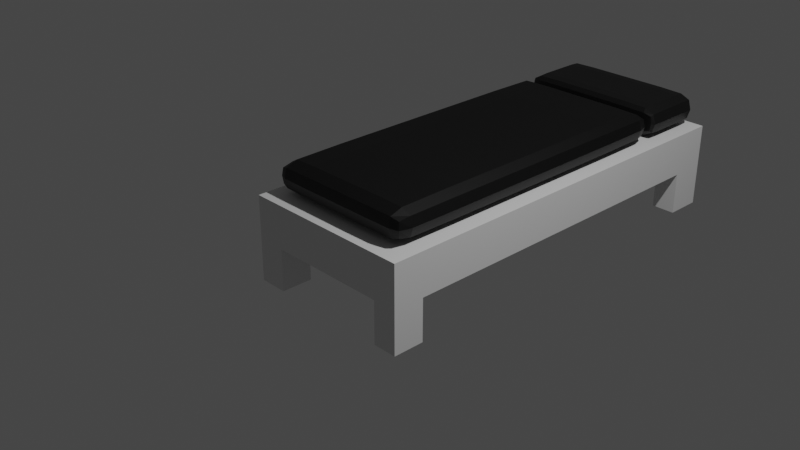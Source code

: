 # Source: Bed.blend  (saved by Blender 3.1.7; exported with 4.5.12 LTS)
import bpy
from mathutils import Matrix  # noqa: F401  (used for matrix-valued properties, if any)

bpy.ops.wm.read_factory_settings(use_empty=True)
scene = bpy.context.scene
scene.name = 'Scene'

# ---- collections
col_collection = bpy.data.collections.new('Collection'); scene.collection.children.link(col_collection)

# ---- materials (node trees are filled in below, after node groups)
mat_frame = bpy.data.materials.new('Frame')
mat_frame.use_transparent_shadow = False
mat_lining = bpy.data.materials.new('Lining')
mat_lining.use_transparent_shadow = False
mat_pillow = bpy.data.materials.new('Pillow')
mat_pillow.use_transparent_shadow = False

# ---- material node trees
mat_frame.use_nodes = True; mat_frame.node_tree.nodes.clear()
_N = mat_frame.node_tree.nodes; _L = mat_frame.node_tree.links
n0 = _N.new('ShaderNodeBsdfPrincipled'); n0.name = 'Principled BSDF'; n0.location = (10, 300)
n0.distribution = 'GGX'
n0.subsurface_method = 'RANDOM_WALK_SKIN'
n0.inputs[3].default_value = 1.45
n0.inputs[27].default_value = (0.0, 0.0, 0.0, 1.0)
n0.inputs[28].default_value = 1.0
n1 = _N.new('ShaderNodeOutputMaterial'); n1.name = 'Material Output'; n1.location = (300, 300)
_L.new(n0.outputs[0], n1.inputs[0])
n1.is_active_output = True
mat_lining.use_nodes = True; mat_lining.node_tree.nodes.clear()
_N = mat_lining.node_tree.nodes; _L = mat_lining.node_tree.links
n0 = _N.new('ShaderNodeBsdfPrincipled'); n0.name = 'Principled BSDF'; n0.location = (10, 300)
n0.distribution = 'GGX'
n0.subsurface_method = 'RANDOM_WALK_SKIN'
n0.inputs[0].default_value = (0.0, 0.0, 0.0, 1.0)
n0.inputs[3].default_value = 1.45
n0.inputs[27].default_value = (0.0, 0.0, 0.0, 1.0)
n0.inputs[28].default_value = 1.0
n1 = _N.new('ShaderNodeOutputMaterial'); n1.name = 'Material Output'; n1.location = (300, 300)
_L.new(n0.outputs[0], n1.inputs[0])
n1.is_active_output = True
mat_pillow.use_nodes = True; mat_pillow.node_tree.nodes.clear()
_N = mat_pillow.node_tree.nodes; _L = mat_pillow.node_tree.links
n0 = _N.new('ShaderNodeBsdfPrincipled'); n0.name = 'Principled BSDF'; n0.location = (10, 300)
n0.distribution = 'GGX'
n0.subsurface_method = 'RANDOM_WALK_SKIN'
n0.inputs[0].default_value = (0.002579, 0.002579, 0.002579, 1.0)
n0.inputs[3].default_value = 1.45
n0.inputs[27].default_value = (0.0, 0.0, 0.0, 1.0)
n0.inputs[28].default_value = 1.0
n1 = _N.new('ShaderNodeOutputMaterial'); n1.name = 'Material Output'; n1.location = (300, 300)
_L.new(n0.outputs[0], n1.inputs[0])
n1.is_active_output = True

# ---- world
world_world = bpy.data.worlds.new('World'); scene.world = world_world
world_world.use_nodes = True; world_world.node_tree.nodes.clear()
_N = world_world.node_tree.nodes; _L = world_world.node_tree.links
n0 = _N.new('ShaderNodeOutputWorld'); n0.name = 'World Output'; n0.location = (300, 300)
n1 = _N.new('ShaderNodeBackground'); n1.name = 'Background'; n1.location = (10, 300)
n1.inputs[0].default_value = (0.05088, 0.05088, 0.05088, 1.0)
_L.new(n1.outputs[0], n0.inputs[0])
n0.is_active_output = True
world_world.color = (0.05088, 0.05088, 0.05088)
world_world.use_sun_shadow = False
world_world.sun_shadow_jitter_overblur = 0.0

# ---- cameras
cam_camera = bpy.data.cameras.new('Camera')
cam_camera.clip_end = 100.0
cam_camera.ortho_scale = 7.314

# ---- lights
light_light = bpy.data.lights.new('Light', 'POINT')
light_light.transmission_factor = 0.0
light_light.energy = 1000.0
light_light.shadow_soft_size = 0.1
light_light.shadow_maximum_resolution = 0.006
light_light.use_absolute_resolution = True

# ---- meshes
me_cube_001 = bpy.data.meshes.new('Cube.001')
me_cube_001.from_pydata([(-1.0, -1.0, -1.0), (-1.0, -1.0, 1.0), (-1.0, 3.891, -1.0), (-1.0, 3.891, 1.0), (1.0, -1.0, -1.0), (1.0, -1.0, 1.0), (1.0, 3.891, -1.0), (1.0, 3.891, 1.0), (-1.0, -0.6375, -1.0), (-1.0, -0.6375, 1.0), (1.0, -0.6375, -1.0), (1.0, -0.6375, 1.0), (-1.0, 3.473, 1.0), (1.0, 3.473, -1.0), (-1.0, 3.473, -1.0), (1.0, 3.473, 1.0), (0.7225, 3.891, -1.0), (0.7225, 3.891, 1.0), (0.7225, -1.0, -1.0), (0.7225, -1.0, 1.0), (0.7225, -0.6375, 1.0), (0.7225, -0.6375, -1.0), (0.7225, 3.473, -1.0), (0.7225, 3.473, 1.0), (-0.6706, 3.891, -1.0), (-0.6706, -1.0, 1.0), (-0.6706, -0.6375, -1.0), (-0.6706, 3.473, -1.0), (-0.6706, 3.891, 1.0), (-0.6706, -1.0, -1.0), (-0.6706, -0.6375, 1.0), (-0.6706, 3.473, 1.0), (-1.0, -0.6375, -2.984), (-1.0, -1.0, -2.984), (-0.6706, 3.891, -2.984), (-1.0, 3.891, -2.984), (1.0, 3.473, -2.984), (1.0, 3.891, -2.984), (0.7225, -1.0, -2.984), (1.0, -1.0, -2.984), (1.0, -0.6375, -2.984), (-0.6706, -0.6375, -2.984), (-1.0, 3.473, -2.984), (-0.6706, 3.473, -2.984), (0.7225, 3.891, -2.984), (0.7225, -0.6375, -2.984), (0.7225, 3.473, -2.984), (-0.6706, -1.0, -2.984)], [], [(14, 12, 3, 2), (16, 17, 7, 6), (10, 11, 5, 4), (29, 25, 1, 0), (0, 8, 32, 33), (30, 9, 1, 25), (31, 12, 9, 30), (22, 13, 10, 21), (13, 15, 11, 10), (0, 1, 9, 8), (6, 7, 15, 13), (14, 2, 35, 42), (28, 3, 12, 31), (8, 9, 12, 14), (7, 17, 23, 15), (24, 16, 22, 27), (27, 22, 21, 26), (15, 23, 20, 11), (11, 20, 19, 5), (26, 21, 18, 29), (4, 5, 19, 18), (24, 28, 17, 16), (2, 3, 28, 24), (6, 13, 36, 37), (14, 27, 26, 8), (10, 4, 39, 40), (17, 28, 31, 23), (23, 31, 30, 20), (20, 30, 25, 19), (18, 19, 25, 29), (45, 40, 39, 38), (44, 37, 36, 46), (32, 41, 47, 33), (35, 34, 43, 42), (22, 16, 44, 46), (26, 29, 47, 41), (8, 26, 41, 32), (4, 18, 38, 39), (27, 14, 42, 43), (24, 27, 43, 34), (21, 10, 40, 45), (2, 24, 34, 35), (18, 21, 45, 38), (13, 22, 46, 36), (29, 0, 33, 47), (16, 6, 37, 44)])
_uv = me_cube_001.uv_layers.new(name='UVMap')
_uv.uv.foreach_set('vector', [0.375, 0.2286, 0.625, 0.2286, 0.625, 0.25, 0.375, 0.25, 0.375, 0.4653, 0.625, 0.4653, 0.625, 0.5, 0.375, 0.5, 0.375, 0.7315, 0.625, 0.7315, 0.625, 0.75, 0.375, 0.75, 0.375, 0.9588, 0.625, 0.9588, 0.625, 1.0, 0.375, 1.0, 0.375, 0.0, 0.375, 0.01853, 0.375, 0.01853, 0.375, 0.0, 0.8338, 0.7315, 0.875, 0.7315, 0.875, 0.75, 0.8338, 0.75, 0.8338, 0.5214, 0.875, 0.5214, 0.875, 0.7315, 0.8338, 0.7315, 0.3403, 0.5214, 0.375, 0.5214, 0.375, 0.7315, 0.3403, 0.7315, 0.375, 0.5214, 0.625, 0.5214, 0.625, 0.7315, 0.375, 0.7315, 0.375, 0.0, 0.625, 0.0, 0.625, 0.01853, 0.375, 0.01853, 0.375, 0.5, 0.625, 0.5, 0.625, 0.5214, 0.375, 0.5214, 0.375, 0.2286, 0.375, 0.25, 0.375, 0.25, 0.375, 0.2286, 0.8338, 0.5, 0.875, 0.5, 0.875, 0.5214, 0.8338, 0.5214, 0.375, 0.01853, 0.625, 0.01853, 0.625, 0.2286, 0.375, 0.2286, 0.625, 0.5, 0.6597, 0.5, 0.6597, 0.5214, 0.625, 0.5214, 0.1662, 0.5, 0.3403, 0.5, 0.3403, 0.5214, 0.1662, 0.5214, 0.1662, 0.5214, 0.3403, 0.5214, 0.3403, 0.7315, 0.1662, 0.7315, 0.625, 0.5214, 0.6597, 0.5214, 0.6597, 0.7315, 0.625, 0.7315, 0.625, 0.7315, 0.6597, 0.7315, 0.6597, 0.75, 0.625, 0.75, 0.1662, 0.7315, 0.3403, 0.7315, 0.3403, 0.75, 0.1662, 0.75, 0.375, 0.75, 0.625, 0.75, 0.625, 0.7847, 0.375, 0.7847, 0.375, 0.2912, 0.625, 0.2912, 0.625, 0.4653, 0.375, 0.4653, 0.375, 0.25, 0.625, 0.25, 0.625, 0.2912, 0.375, 0.2912, 0.375, 0.5, 0.375, 0.5214, 0.375, 0.5214, 0.375, 0.5, 0.125, 0.5214, 0.1662, 0.5214, 0.1662, 0.7315, 0.125, 0.7315, 0.375, 0.7315, 0.375, 0.75, 0.375, 0.75, 0.375, 0.7315, 0.6597, 0.5, 0.8338, 0.5, 0.8338, 0.5214, 0.6597, 0.5214, 0.6597, 0.5214, 0.8338, 0.5214, 0.8338, 0.7315, 0.6597, 0.7315, 0.6597, 0.7315, 0.8338, 0.7315, 0.8338, 0.75, 0.6597, 0.75, 0.375, 0.7847, 0.625, 0.7847, 0.625, 0.9588, 0.375, 0.9588, 0.3403, 0.7315, 0.375, 0.7315, 0.375, 0.75, 0.3403, 0.75, 0.3403, 0.5, 0.375, 0.5, 0.375, 0.5214, 0.3403, 0.5214, 0.125, 0.7315, 0.1662, 0.7315, 0.1662, 0.75, 0.125, 0.75, 0.125, 0.5, 0.1662, 0.5, 0.1662, 0.5214, 0.125, 0.5214, 0.3403, 0.5214, 0.3403, 0.5, 0.3403, 0.5, 0.3403, 0.5214, 0.1662, 0.7315, 0.1662, 0.75, 0.1662, 0.75, 0.1662, 0.7315, 0.125, 0.7315, 0.1662, 0.7315, 0.1662, 0.7315, 0.125, 0.7315, 0.375, 0.75, 0.375, 0.7847, 0.375, 0.7847, 0.375, 0.75, 0.1662, 0.5214, 0.125, 0.5214, 0.125, 0.5214, 0.1662, 0.5214, 0.1662, 0.5, 0.1662, 0.5214, 0.1662, 0.5214, 0.1662, 0.5, 0.3403, 0.7315, 0.375, 0.7315, 0.375, 0.7315, 0.3403, 0.7315, 0.375, 0.25, 0.375, 0.2912, 0.375, 0.2912, 0.375, 0.25, 0.3403, 0.75, 0.3403, 0.7315, 0.3403, 0.7315, 0.3403, 0.75, 0.375, 0.5214, 0.3403, 0.5214, 0.3403, 0.5214, 0.375, 0.5214, 0.375, 0.9588, 0.375, 1.0, 0.375, 1.0, 0.375, 0.9588, 0.375, 0.4653, 0.375, 0.5, 0.375, 0.5, 0.375, 0.4653])
me_cube_001.materials.append(mat_frame)
me_cube_001.use_remesh_fix_poles = True
me_cube_001.use_remesh_preserve_attributes = False
me_cube_001.update()
me_cube_002 = bpy.data.meshes.new('Cube.002')
me_cube_002.from_pydata([(-1.0, -1.0, -1.0), (-1.0, -1.0, 1.0), (-1.0, 3.54, -1.0), (-1.0, 3.54, 1.0), (1.0, -1.0, -1.0), (1.0, -1.0, 1.0), (1.0, 3.54, -1.0), (1.0, 3.54, 1.0), (-1.0, -0.748, -1.0), (-1.0, -0.748, 1.0), (1.0, -0.748, -1.0), (1.0, -0.748, 1.0), (-1.0, 3.365, 1.0), (1.0, 3.365, -1.0), (-1.0, 3.365, -1.0), (1.0, 3.365, 1.0), (0.7052, 3.54, -1.0), (0.7052, 3.54, 1.0), (0.7052, -1.0, -1.0), (0.7052, -1.0, 1.0), (0.7052, -0.748, 1.0), (0.7052, -0.748, -1.0), (0.7052, 3.365, -1.0), (0.7052, 3.365, 1.0), (-0.8159, 3.54, -1.0), (-0.8159, -1.0, 1.0), (-0.8159, -0.748, -1.0), (-0.8159, 3.365, -1.0), (-0.8159, 3.54, 1.0), (-0.8159, -1.0, -1.0), (-0.8159, -0.748, 1.0), (-0.8159, 3.365, 1.0)], [], [(14, 12, 3, 2), (16, 17, 7, 6), (10, 11, 5, 4), (29, 25, 1, 0), (21, 10, 4, 18), (30, 9, 1, 25), (31, 12, 9, 30), (22, 13, 10, 21), (13, 15, 11, 10), (0, 1, 9, 8), (6, 7, 15, 13), (16, 6, 13, 22), (28, 3, 12, 31), (8, 9, 12, 14), (7, 17, 23, 15), (24, 16, 22, 27), (27, 22, 21, 26), (15, 23, 20, 11), (11, 20, 19, 5), (26, 21, 18, 29), (4, 5, 19, 18), (24, 28, 17, 16), (2, 3, 28, 24), (8, 26, 29, 0), (14, 27, 26, 8), (2, 24, 27, 14), (17, 28, 31, 23), (23, 31, 30, 20), (20, 30, 25, 19), (18, 19, 25, 29)])
_uv = me_cube_002.uv_layers.new(name='UVMap')
_uv.uv.foreach_set('vector', [0.375, 0.2404, 0.625, 0.2404, 0.625, 0.25, 0.375, 0.25, 0.375, 0.4631, 0.625, 0.4631, 0.625, 0.5, 0.375, 0.5, 0.375, 0.7361, 0.625, 0.7361, 0.625, 0.75, 0.375, 0.75, 0.375, 0.977, 0.625, 0.977, 0.625, 1.0, 0.375, 1.0, 0.3381, 0.7361, 0.375, 0.7361, 0.375, 0.75, 0.3381, 0.75, 0.852, 0.7361, 0.875, 0.7361, 0.875, 0.75, 0.852, 0.75, 0.852, 0.5096, 0.875, 0.5096, 0.875, 0.7361, 0.852, 0.7361, 0.3381, 0.5096, 0.375, 0.5096, 0.375, 0.7361, 0.3381, 0.7361, 0.375, 0.5096, 0.625, 0.5096, 0.625, 0.7361, 0.375, 0.7361, 0.375, 0.0, 0.625, 0.0, 0.625, 0.01388, 0.375, 0.01388, 0.375, 0.5, 0.625, 0.5, 0.625, 0.5096, 0.375, 0.5096, 0.3381, 0.5, 0.375, 0.5, 0.375, 0.5096, 0.3381, 0.5096, 0.852, 0.5, 0.875, 0.5, 0.875, 0.5096, 0.852, 0.5096, 0.375, 0.01388, 0.625, 0.01388, 0.625, 0.2404, 0.375, 0.2404, 0.625, 0.5, 0.6619, 0.5, 0.6619, 0.5096, 0.625, 0.5096, 0.148, 0.5, 0.3381, 0.5, 0.3381, 0.5096, 0.148, 0.5096, 0.148, 0.5096, 0.3381, 0.5096, 0.3381, 0.7361, 0.148, 0.7361, 0.625, 0.5096, 0.6619, 0.5096, 0.6619, 0.7361, 0.625, 0.7361, 0.625, 0.7361, 0.6619, 0.7361, 0.6619, 0.75, 0.625, 0.75, 0.148, 0.7361, 0.3381, 0.7361, 0.3381, 0.75, 0.148, 0.75, 0.375, 0.75, 0.625, 0.75, 0.625, 0.7869, 0.375, 0.7869, 0.375, 0.273, 0.625, 0.273, 0.625, 0.4631, 0.375, 0.4631, 0.375, 0.25, 0.625, 0.25, 0.625, 0.273, 0.375, 0.273, 0.125, 0.7361, 0.148, 0.7361, 0.148, 0.75, 0.125, 0.75, 0.125, 0.5096, 0.148, 0.5096, 0.148, 0.7361, 0.125, 0.7361, 0.125, 0.5, 0.148, 0.5, 0.148, 0.5096, 0.125, 0.5096, 0.6619, 0.5, 0.852, 0.5, 0.852, 0.5096, 0.6619, 0.5096, 0.6619, 0.5096, 0.852, 0.5096, 0.852, 0.7361, 0.6619, 0.7361, 0.6619, 0.7361, 0.852, 0.7361, 0.852, 0.75, 0.6619, 0.75, 0.375, 0.7869, 0.625, 0.7869, 0.625, 0.977, 0.375, 0.977])
me_cube_002.materials.append(mat_lining)
me_cube_002.use_remesh_fix_poles = True
me_cube_002.use_remesh_preserve_attributes = False
me_cube_002.update()
me_cube_003 = bpy.data.meshes.new('Cube.003')
me_cube_003.from_pydata([(-1.0, -1.0, -1.0), (-1.0, -1.0, 1.0), (-1.0, 3.54, -1.0), (-1.0, 3.54, 1.0), (1.0, -1.0, -1.0), (1.0, -1.0, 1.0), (1.0, 3.54, -1.0), (1.0, 3.54, 1.0), (-1.0, -0.748, -1.0), (-1.0, -0.748, 1.0), (1.0, -0.748, -1.0), (1.0, -0.748, 1.0), (-1.0, 3.365, 1.0), (1.0, 3.365, -1.0), (-1.0, 3.365, -1.0), (1.0, 3.365, 1.0), (0.7052, 3.54, -1.0), (0.7052, 3.54, 1.0), (0.7052, -1.0, -1.0), (0.7052, -1.0, 1.0), (0.7052, -0.748, 1.0), (0.7052, -0.748, -1.0), (0.7052, 3.365, -1.0), (0.7052, 3.365, 1.0), (-0.8159, 3.54, -1.0), (-0.8159, -1.0, 1.0), (-0.8159, -0.748, -1.0), (-0.8159, 3.365, -1.0), (-0.8159, 3.54, 1.0), (-0.8159, -1.0, -1.0), (-0.8159, -0.748, 1.0), (-0.8159, 3.365, 1.0)], [], [(14, 12, 3, 2), (16, 17, 7, 6), (10, 11, 5, 4), (29, 25, 1, 0), (21, 10, 4, 18), (30, 9, 1, 25), (31, 12, 9, 30), (22, 13, 10, 21), (13, 15, 11, 10), (0, 1, 9, 8), (6, 7, 15, 13), (16, 6, 13, 22), (28, 3, 12, 31), (8, 9, 12, 14), (7, 17, 23, 15), (24, 16, 22, 27), (27, 22, 21, 26), (15, 23, 20, 11), (11, 20, 19, 5), (26, 21, 18, 29), (4, 5, 19, 18), (24, 28, 17, 16), (2, 3, 28, 24), (8, 26, 29, 0), (14, 27, 26, 8), (2, 24, 27, 14), (17, 28, 31, 23), (23, 31, 30, 20), (20, 30, 25, 19), (18, 19, 25, 29)])
_uv = me_cube_003.uv_layers.new(name='UVMap')
_uv.uv.foreach_set('vector', [0.375, 0.2404, 0.625, 0.2404, 0.625, 0.25, 0.375, 0.25, 0.375, 0.4631, 0.625, 0.4631, 0.625, 0.5, 0.375, 0.5, 0.375, 0.7361, 0.625, 0.7361, 0.625, 0.75, 0.375, 0.75, 0.375, 0.977, 0.625, 0.977, 0.625, 1.0, 0.375, 1.0, 0.3381, 0.7361, 0.375, 0.7361, 0.375, 0.75, 0.3381, 0.75, 0.852, 0.7361, 0.875, 0.7361, 0.875, 0.75, 0.852, 0.75, 0.852, 0.5096, 0.875, 0.5096, 0.875, 0.7361, 0.852, 0.7361, 0.3381, 0.5096, 0.375, 0.5096, 0.375, 0.7361, 0.3381, 0.7361, 0.375, 0.5096, 0.625, 0.5096, 0.625, 0.7361, 0.375, 0.7361, 0.375, 0.0, 0.625, 0.0, 0.625, 0.01388, 0.375, 0.01388, 0.375, 0.5, 0.625, 0.5, 0.625, 0.5096, 0.375, 0.5096, 0.3381, 0.5, 0.375, 0.5, 0.375, 0.5096, 0.3381, 0.5096, 0.852, 0.5, 0.875, 0.5, 0.875, 0.5096, 0.852, 0.5096, 0.375, 0.01388, 0.625, 0.01388, 0.625, 0.2404, 0.375, 0.2404, 0.625, 0.5, 0.6619, 0.5, 0.6619, 0.5096, 0.625, 0.5096, 0.148, 0.5, 0.3381, 0.5, 0.3381, 0.5096, 0.148, 0.5096, 0.148, 0.5096, 0.3381, 0.5096, 0.3381, 0.7361, 0.148, 0.7361, 0.625, 0.5096, 0.6619, 0.5096, 0.6619, 0.7361, 0.625, 0.7361, 0.625, 0.7361, 0.6619, 0.7361, 0.6619, 0.75, 0.625, 0.75, 0.148, 0.7361, 0.3381, 0.7361, 0.3381, 0.75, 0.148, 0.75, 0.375, 0.75, 0.625, 0.75, 0.625, 0.7869, 0.375, 0.7869, 0.375, 0.273, 0.625, 0.273, 0.625, 0.4631, 0.375, 0.4631, 0.375, 0.25, 0.625, 0.25, 0.625, 0.273, 0.375, 0.273, 0.125, 0.7361, 0.148, 0.7361, 0.148, 0.75, 0.125, 0.75, 0.125, 0.5096, 0.148, 0.5096, 0.148, 0.7361, 0.125, 0.7361, 0.125, 0.5, 0.148, 0.5, 0.148, 0.5096, 0.125, 0.5096, 0.6619, 0.5, 0.852, 0.5, 0.852, 0.5096, 0.6619, 0.5096, 0.6619, 0.5096, 0.852, 0.5096, 0.852, 0.7361, 0.6619, 0.7361, 0.6619, 0.7361, 0.852, 0.7361, 0.852, 0.75, 0.6619, 0.75, 0.375, 0.7869, 0.625, 0.7869, 0.625, 0.977, 0.375, 0.977])
me_cube_003.materials.append(mat_pillow)
me_cube_003.use_remesh_fix_poles = True
me_cube_003.use_remesh_preserve_attributes = False
me_cube_003.update()

# ---- objects
ob_light = bpy.data.objects.new('Light', light_light)
ob_camera = bpy.data.objects.new('Camera', cam_camera)
ob_cube = bpy.data.objects.new('Cube', me_cube_001)
ob_cube_001 = bpy.data.objects.new('Cube.001', me_cube_002)
ob_cube_002 = bpy.data.objects.new('Cube.002', me_cube_003)

# ---- transforms, parenting, visibility, modifiers, constraints
ob_light.location = (4.076, 1.005, 5.904)
ob_light.rotation_euler = (0.6503, 0.05522, 1.866)
ob_light.lock_rotations_4d = False
ob_light.empty_display_type = 'ARROWS'
ob_light.color = (0.0, 0.0, 0.0, 0.0)
ob_light.lineart.crease_threshold = 0.0
ob_camera.location = (7.359, -6.926, 4.958)
ob_camera.rotation_euler = (1.109, 0.0, 0.8149)
ob_camera.lock_rotations_4d = False
ob_camera.empty_display_type = 'ARROWS'
ob_camera.color = (0.0, 0.0, 0.0, 0.0)
ob_camera.display_type = 'WIRE'
ob_camera.lineart.crease_threshold = 0.0
ob_cube.location = (0.0, 0.0, 0.0)
ob_cube.scale = (1.0, 1.0, 0.2458)
ob_cube_001.location = (0.0, 0.0, 0.4427)
ob_cube_001.scale = (0.8974, 0.8389, 0.1735)
_m = ob_cube_001.modifiers.new('Subdivision', 'SUBSURF')
_m.render_levels = 1
ob_cube_002.location = (0.0, 3.216, 0.4427)
ob_cube_002.scale = (0.8974, 0.1671, 0.1735)
_m = ob_cube_002.modifiers.new('Subdivision', 'SUBSURF')
_m.render_levels = 1

# ---- collection membership
col_collection.objects.link(ob_light)
col_collection.objects.link(ob_camera)
col_collection.objects.link(ob_cube)
col_collection.objects.link(ob_cube_001)
col_collection.objects.link(ob_cube_002)

# ---- scene / render settings (as saved in the file)
scene.camera = ob_camera
scene.frame_start = 1; scene.frame_end = 250; scene.frame_set(1)
scene.render.engine = 'BLENDER_EEVEE_NEXT'
scene.cycles.sampling_pattern = 'TABULATED_SOBOL'
scene.cycles.use_light_tree = False
scene.view_settings.view_transform = 'Filmic'
bpy.context.view_layer.update()
